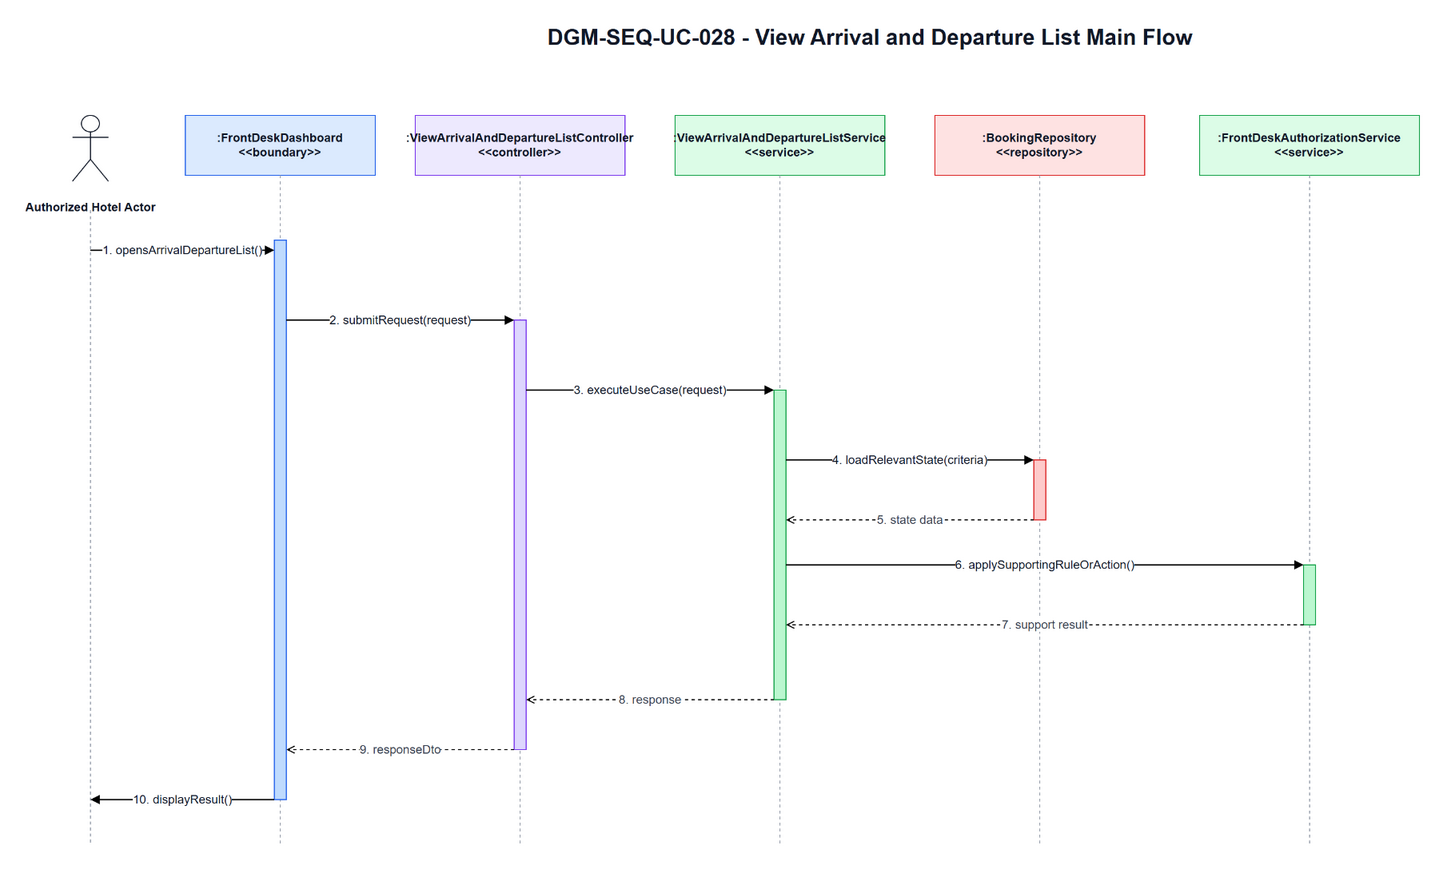

The diagram above was exported from draw.io. Its source (the exported page's mxGraphModel, read from the mxfile embedded in the PNG):
<mxGraphModel dx="1700" dy="920" grid="1" gridSize="10" guides="1" tooltips="1" connect="1" arrows="1" fold="1" page="1" pageScale="1" pageWidth="1700" pageHeight="920" math="0" shadow="0">
  <root>
    <mxCell id="0" />
    <mxCell id="1" parent="0" />
    <mxCell id="title" parent="1" value="DGM-SEQ-UC-028 - View Arrival and Departure List Main Flow" style="text;html=1;strokeColor=none;fillColor=none;align=center;verticalAlign=middle;fontStyle=1;fontSize=22;fontColor=#111827" vertex="1">
      <mxGeometry x="420" y="25" width="900" height="34" as="geometry" />
    </mxCell>
    <mxCell id="actor-icon" parent="1" style="shape=umlActor;verticalLabelPosition=bottom;verticalAlign=top;html=1;outlineConnect=0;strokeColor=#111827" vertex="1">
      <mxGeometry x="72" y="120" width="36" height="66" as="geometry" />
    </mxCell>
    <mxCell id="actor-label" parent="1" value="Authorized Hotel Actor" style="text;html=1;strokeColor=none;fillColor=none;align=center;verticalAlign=middle;fontStyle=1;fontSize=12;fontColor=#111827" vertex="1">
      <mxGeometry x="20" y="194" width="140" height="36" as="geometry" />
    </mxCell>
    <mxCell id="h0" parent="1" value=":FrontDeskDashboard&lt;br&gt;&amp;lt;&amp;lt;boundary&amp;gt;&amp;gt;" style="rounded=0;whiteSpace=wrap;html=1;fillColor=#DBEAFE;strokeColor=#2563EB;fontSize=12;fontStyle=1;fontColor=#111827" vertex="1">
      <mxGeometry x="185" y="120" width="190" height="60" as="geometry" />
    </mxCell>
    <mxCell id="h1" parent="1" value=":ViewArrivalAndDepartureListController&lt;br&gt;&amp;lt;&amp;lt;controller&amp;gt;&amp;gt;" style="rounded=0;whiteSpace=wrap;html=1;fillColor=#EDE9FE;strokeColor=#7C3AED;fontSize=12;fontStyle=1;fontColor=#111827" vertex="1">
      <mxGeometry x="415" y="120" width="210" height="60" as="geometry" />
    </mxCell>
    <mxCell id="h2" parent="1" value=":ViewArrivalAndDepartureListService&lt;br&gt;&amp;lt;&amp;lt;service&amp;gt;&amp;gt;" style="rounded=0;whiteSpace=wrap;html=1;fillColor=#DCFCE7;strokeColor=#16A34A;fontSize=12;fontStyle=1;fontColor=#111827" vertex="1">
      <mxGeometry x="675" y="120" width="210" height="60" as="geometry" />
    </mxCell>
    <mxCell id="h3" parent="1" value=":BookingRepository&lt;br&gt;&amp;lt;&amp;lt;repository&amp;gt;&amp;gt;" style="rounded=0;whiteSpace=wrap;html=1;fillColor=#FEE2E2;strokeColor=#DC2626;fontSize=12;fontStyle=1;fontColor=#111827" vertex="1">
      <mxGeometry x="935" y="120" width="210" height="60" as="geometry" />
    </mxCell>
    <mxCell id="h4" parent="1" value=":FrontDeskAuthorizationService&lt;br&gt;&amp;lt;&amp;lt;service&amp;gt;&amp;gt;" style="rounded=0;whiteSpace=wrap;html=1;fillColor=#DCFCE7;strokeColor=#16A34A;fontSize=12;fontStyle=1;fontColor=#111827" vertex="1">
      <mxGeometry x="1200" y="120" width="220" height="60" as="geometry" />
    </mxCell>
    <mxCell id="l-actor" parent="1" style="endArrow=none;html=1;dashed=1;strokeColor=#9CA3AF" edge="1">
      <mxGeometry relative="1" as="geometry">
        <mxPoint x="90" y="215" as="sourcePoint" />
        <mxPoint x="90" y="850" as="targetPoint" />
      </mxGeometry>
    </mxCell>
    <mxCell id="l0" parent="1" style="endArrow=none;html=1;dashed=1;strokeColor=#9CA3AF" edge="1">
      <mxGeometry relative="1" as="geometry">
        <mxPoint x="280" y="180" as="sourcePoint" />
        <mxPoint x="280" y="850" as="targetPoint" />
      </mxGeometry>
    </mxCell>
    <mxCell id="l1" parent="1" style="endArrow=none;html=1;dashed=1;strokeColor=#9CA3AF" edge="1">
      <mxGeometry relative="1" as="geometry">
        <mxPoint x="520" y="180" as="sourcePoint" />
        <mxPoint x="520" y="850" as="targetPoint" />
      </mxGeometry>
    </mxCell>
    <mxCell id="l2" parent="1" style="endArrow=none;html=1;dashed=1;strokeColor=#9CA3AF" edge="1">
      <mxGeometry relative="1" as="geometry">
        <mxPoint x="780" y="180" as="sourcePoint" />
        <mxPoint x="780" y="850" as="targetPoint" />
      </mxGeometry>
    </mxCell>
    <mxCell id="l3" parent="1" style="endArrow=none;html=1;dashed=1;strokeColor=#9CA3AF" edge="1">
      <mxGeometry relative="1" as="geometry">
        <mxPoint x="1040" y="180" as="sourcePoint" />
        <mxPoint x="1040" y="850" as="targetPoint" />
      </mxGeometry>
    </mxCell>
    <mxCell id="l4" parent="1" style="endArrow=none;html=1;dashed=1;strokeColor=#9CA3AF" edge="1">
      <mxGeometry relative="1" as="geometry">
        <mxPoint x="1310" y="180" as="sourcePoint" />
        <mxPoint x="1310" y="850" as="targetPoint" />
      </mxGeometry>
    </mxCell>
    <mxCell id="a-boundary" parent="1" style="rounded=0;whiteSpace=wrap;html=1;fillColor=#BFDBFE;strokeColor=#2563EB" vertex="1">
      <mxGeometry x="274" y="245" width="12" height="560" as="geometry" />
    </mxCell>
    <mxCell id="a-controller" parent="1" style="rounded=0;whiteSpace=wrap;html=1;fillColor=#DDD6FE;strokeColor=#7C3AED" vertex="1">
      <mxGeometry x="514" y="325" width="12" height="430" as="geometry" />
    </mxCell>
    <mxCell id="a-service" parent="1" style="rounded=0;whiteSpace=wrap;html=1;fillColor=#BBF7D0;strokeColor=#16A34A" vertex="1">
      <mxGeometry x="774" y="395" width="12" height="310" as="geometry" />
    </mxCell>
    <mxCell id="a-repo" parent="1" style="rounded=0;whiteSpace=wrap;html=1;fillColor=#FECACA;strokeColor=#DC2626" vertex="1">
      <mxGeometry x="1034" y="465" width="12" height="60" as="geometry" />
    </mxCell>
    <mxCell id="a-support" parent="1" style="rounded=0;whiteSpace=wrap;html=1;fillColor=#BBF7D0;strokeColor=#16A34A" vertex="1">
      <mxGeometry x="1304" y="570" width="12" height="60" as="geometry" />
    </mxCell>
    <mxCell id="m1" parent="1" value="1. opensArrivalDepartureList()" style="endArrow=block;html=1;rounded=0;strokeWidth=1.3;fontSize=12;fontColor=#111827;labelBackgroundColor=#FFFFFF" edge="1">
      <mxGeometry relative="1" as="geometry">
        <mxPoint x="90" y="255" as="sourcePoint" />
        <mxPoint x="274" y="255" as="targetPoint" />
      </mxGeometry>
    </mxCell>
    <mxCell id="m2" parent="1" value="2. submitRequest(request)" style="endArrow=block;html=1;rounded=0;strokeWidth=1.3;fontSize=12;fontColor=#111827;labelBackgroundColor=#FFFFFF" edge="1">
      <mxGeometry relative="1" as="geometry">
        <mxPoint x="286" y="325" as="sourcePoint" />
        <mxPoint x="514" y="325" as="targetPoint" />
      </mxGeometry>
    </mxCell>
    <mxCell id="m3" parent="1" value="3. executeUseCase(request)" style="endArrow=block;html=1;rounded=0;strokeWidth=1.3;fontSize=12;fontColor=#111827;labelBackgroundColor=#FFFFFF" edge="1">
      <mxGeometry relative="1" as="geometry">
        <mxPoint x="526" y="395" as="sourcePoint" />
        <mxPoint x="774" y="395" as="targetPoint" />
      </mxGeometry>
    </mxCell>
    <mxCell id="m4" parent="1" value="4. loadRelevantState(criteria)" style="endArrow=block;html=1;rounded=0;strokeWidth=1.3;fontSize=12;fontColor=#111827;labelBackgroundColor=#FFFFFF" edge="1">
      <mxGeometry relative="1" as="geometry">
        <mxPoint x="786" y="465" as="sourcePoint" />
        <mxPoint x="1034" y="465" as="targetPoint" />
      </mxGeometry>
    </mxCell>
    <mxCell id="m5" parent="1" value="5. state data" style="endArrow=open;endFill=0;dashed=1;html=1;rounded=0;strokeWidth=1.1;fontSize=12;fontColor=#374151;labelBackgroundColor=#FFFFFF" edge="1">
      <mxGeometry relative="1" as="geometry">
        <mxPoint x="1034" y="525" as="sourcePoint" />
        <mxPoint x="786" y="525" as="targetPoint" />
      </mxGeometry>
    </mxCell>
    <mxCell id="m6" parent="1" value="6. applySupportingRuleOrAction()" style="endArrow=block;html=1;rounded=0;strokeWidth=1.3;fontSize=12;fontColor=#111827;labelBackgroundColor=#FFFFFF" edge="1">
      <mxGeometry relative="1" as="geometry">
        <mxPoint x="786" y="570" as="sourcePoint" />
        <mxPoint x="1304" y="570" as="targetPoint" />
      </mxGeometry>
    </mxCell>
    <mxCell id="m7" parent="1" value="7. support result" style="endArrow=open;endFill=0;dashed=1;html=1;rounded=0;strokeWidth=1.1;fontSize=12;fontColor=#374151;labelBackgroundColor=#FFFFFF" edge="1">
      <mxGeometry relative="1" as="geometry">
        <mxPoint x="1304" y="630" as="sourcePoint" />
        <mxPoint x="786" y="630" as="targetPoint" />
      </mxGeometry>
    </mxCell>
    <mxCell id="m8" parent="1" value="8. response" style="endArrow=open;endFill=0;dashed=1;html=1;rounded=0;strokeWidth=1.1;fontSize=12;fontColor=#374151;labelBackgroundColor=#FFFFFF" edge="1">
      <mxGeometry relative="1" as="geometry">
        <mxPoint x="774" y="705" as="sourcePoint" />
        <mxPoint x="526" y="705" as="targetPoint" />
      </mxGeometry>
    </mxCell>
    <mxCell id="m9" parent="1" value="9. responseDto" style="endArrow=open;endFill=0;dashed=1;html=1;rounded=0;strokeWidth=1.1;fontSize=12;fontColor=#374151;labelBackgroundColor=#FFFFFF" edge="1">
      <mxGeometry relative="1" as="geometry">
        <mxPoint x="514" y="755" as="sourcePoint" />
        <mxPoint x="286" y="755" as="targetPoint" />
      </mxGeometry>
    </mxCell>
    <mxCell id="m10" parent="1" value="10. displayResult()" style="endArrow=block;html=1;rounded=0;strokeWidth=1.3;fontSize=12;fontColor=#111827;labelBackgroundColor=#FFFFFF" edge="1">
      <mxGeometry relative="1" as="geometry">
        <mxPoint x="274" y="805" as="sourcePoint" />
        <mxPoint x="90" y="805" as="targetPoint" />
      </mxGeometry>
    </mxCell>
  </root>
</mxGraphModel>